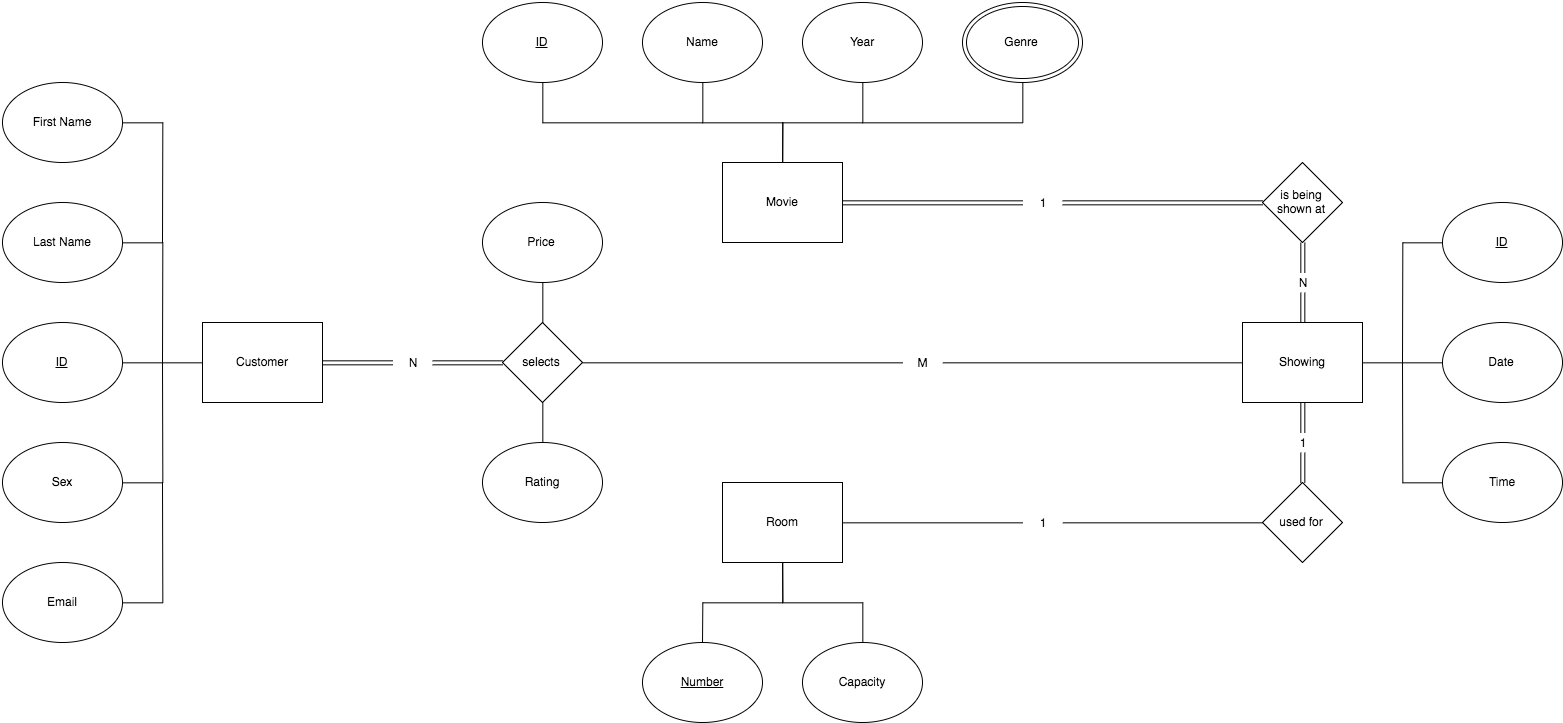

The diagram above was exported from draw.io. Its source (the exported page's mxGraphModel, read from the mxfile embedded in the PNG):
<mxGraphModel dx="1983" dy="953" grid="1" gridSize="10" guides="1" tooltips="1" connect="1" arrows="1" fold="1" page="1" pageScale="1" pageWidth="850" pageHeight="1100" math="0" shadow="0">
  <root>
    <mxCell id="0" />
    <mxCell id="1" parent="0" />
    <mxCell id="7f0581be79969309-1" value="Customer" style="whiteSpace=wrap;html=1;" vertex="1" parent="1">
      <mxGeometry x="240" y="360" width="120" height="80" as="geometry" />
    </mxCell>
    <mxCell id="7f0581be79969309-3" value="First Name" style="ellipse;whiteSpace=wrap;html=1;" vertex="1" parent="1">
      <mxGeometry x="40" y="120" width="120" height="80" as="geometry" />
    </mxCell>
    <mxCell id="7f0581be79969309-6" value="Last Name" style="ellipse;whiteSpace=wrap;html=1;" vertex="1" parent="1">
      <mxGeometry x="40" y="240" width="120" height="80" as="geometry" />
    </mxCell>
    <mxCell id="7f0581be79969309-7" value="&lt;u&gt;ID&lt;/u&gt;" style="ellipse;whiteSpace=wrap;html=1;" vertex="1" parent="1">
      <mxGeometry x="40" y="360" width="120" height="80" as="geometry" />
    </mxCell>
    <mxCell id="7f0581be79969309-8" value="Sex" style="ellipse;whiteSpace=wrap;html=1;" vertex="1" parent="1">
      <mxGeometry x="40" y="480" width="120" height="80" as="geometry" />
    </mxCell>
    <mxCell id="7f0581be79969309-9" value="Email" style="ellipse;whiteSpace=wrap;html=1;" vertex="1" parent="1">
      <mxGeometry x="40" y="600" width="120" height="80" as="geometry" />
    </mxCell>
    <mxCell id="7f0581be79969309-12" style="rounded=0;html=1;exitX=0;exitY=0.5;entryX=1;entryY=0.5;endArrow=none;endFill=0;jettySize=auto;orthogonalLoop=1;edgeStyle=orthogonalEdgeStyle;" edge="1" parent="1" source="7f0581be79969309-1" target="7f0581be79969309-7">
      <mxGeometry relative="1" as="geometry" />
    </mxCell>
    <mxCell id="7f0581be79969309-13" style="edgeStyle=orthogonalEdgeStyle;rounded=0;html=1;exitX=1;exitY=0.5;endArrow=none;endFill=0;jettySize=auto;orthogonalLoop=1;" edge="1" parent="1" source="7f0581be79969309-6">
      <mxGeometry relative="1" as="geometry">
        <mxPoint x="200" y="400" as="targetPoint" />
      </mxGeometry>
    </mxCell>
    <mxCell id="7f0581be79969309-14" style="edgeStyle=orthogonalEdgeStyle;rounded=0;html=1;exitX=1;exitY=0.5;endArrow=none;endFill=0;jettySize=auto;orthogonalLoop=1;" edge="1" parent="1" source="7f0581be79969309-3">
      <mxGeometry relative="1" as="geometry">
        <mxPoint x="200" y="280" as="targetPoint" />
      </mxGeometry>
    </mxCell>
    <mxCell id="7f0581be79969309-15" style="edgeStyle=orthogonalEdgeStyle;rounded=0;html=1;exitX=1;exitY=0.5;endArrow=none;endFill=0;jettySize=auto;orthogonalLoop=1;" edge="1" parent="1" source="7f0581be79969309-8">
      <mxGeometry relative="1" as="geometry">
        <mxPoint x="200" y="400" as="targetPoint" />
      </mxGeometry>
    </mxCell>
    <mxCell id="7f0581be79969309-16" style="edgeStyle=orthogonalEdgeStyle;rounded=0;html=1;exitX=1;exitY=0.5;endArrow=none;endFill=0;jettySize=auto;orthogonalLoop=1;" edge="1" parent="1" source="7f0581be79969309-9">
      <mxGeometry relative="1" as="geometry">
        <mxPoint x="200" y="520" as="targetPoint" />
      </mxGeometry>
    </mxCell>
    <mxCell id="7f0581be79969309-17" value="Movie" style="whiteSpace=wrap;html=1;" vertex="1" parent="1">
      <mxGeometry x="760" y="200" width="120" height="80" as="geometry" />
    </mxCell>
    <mxCell id="7f0581be79969309-18" value="&lt;u&gt;ID&lt;/u&gt;" style="ellipse;whiteSpace=wrap;html=1;" vertex="1" parent="1">
      <mxGeometry x="520" y="40" width="120" height="80" as="geometry" />
    </mxCell>
    <mxCell id="7f0581be79969309-19" value="Name" style="ellipse;whiteSpace=wrap;html=1;" vertex="1" parent="1">
      <mxGeometry x="680" y="40" width="120" height="80" as="geometry" />
    </mxCell>
    <mxCell id="7f0581be79969309-20" value="Year" style="ellipse;whiteSpace=wrap;html=1;" vertex="1" parent="1">
      <mxGeometry x="840" y="40" width="120" height="80" as="geometry" />
    </mxCell>
    <mxCell id="7f0581be79969309-21" value="Genre" style="ellipse;shape=doubleEllipse;whiteSpace=wrap;html=1;" vertex="1" parent="1">
      <mxGeometry x="1000" y="40" width="120" height="80" as="geometry" />
    </mxCell>
    <mxCell id="7f0581be79969309-22" style="edgeStyle=orthogonalEdgeStyle;rounded=0;html=1;exitX=0.5;exitY=0;entryX=0.5;entryY=1;endArrow=none;endFill=0;jettySize=auto;orthogonalLoop=1;" edge="1" parent="1" source="7f0581be79969309-17" target="7f0581be79969309-20">
      <mxGeometry relative="1" as="geometry" />
    </mxCell>
    <mxCell id="7f0581be79969309-23" style="edgeStyle=orthogonalEdgeStyle;rounded=0;html=1;exitX=0.5;exitY=1;endArrow=none;endFill=0;jettySize=auto;orthogonalLoop=1;" edge="1" parent="1" source="7f0581be79969309-19">
      <mxGeometry relative="1" as="geometry">
        <mxPoint x="820" y="200" as="targetPoint" />
      </mxGeometry>
    </mxCell>
    <mxCell id="7f0581be79969309-24" style="edgeStyle=orthogonalEdgeStyle;rounded=0;html=1;exitX=0.5;exitY=1;endArrow=none;endFill=0;jettySize=auto;orthogonalLoop=1;" edge="1" parent="1" source="7f0581be79969309-21">
      <mxGeometry relative="1" as="geometry">
        <mxPoint x="900" y="160" as="targetPoint" />
        <Array as="points">
          <mxPoint x="1060" y="160" />
        </Array>
      </mxGeometry>
    </mxCell>
    <mxCell id="7f0581be79969309-25" style="edgeStyle=orthogonalEdgeStyle;rounded=0;html=1;exitX=0.5;exitY=1;endArrow=none;endFill=0;jettySize=auto;orthogonalLoop=1;" edge="1" parent="1" source="7f0581be79969309-18">
      <mxGeometry relative="1" as="geometry">
        <mxPoint x="740" y="160" as="targetPoint" />
        <Array as="points">
          <mxPoint x="580" y="160" />
        </Array>
      </mxGeometry>
    </mxCell>
    <mxCell id="7f0581be79969309-26" value="Showing" style="whiteSpace=wrap;html=1;" vertex="1" parent="1">
      <mxGeometry x="1280" y="360" width="120" height="80" as="geometry" />
    </mxCell>
    <mxCell id="7f0581be79969309-29" value="&lt;u&gt;ID&lt;/u&gt;" style="ellipse;whiteSpace=wrap;html=1;" vertex="1" parent="1">
      <mxGeometry x="1480" y="240" width="120" height="80" as="geometry" />
    </mxCell>
    <mxCell id="7f0581be79969309-31" value="Date" style="ellipse;whiteSpace=wrap;html=1;" vertex="1" parent="1">
      <mxGeometry x="1480" y="360" width="120" height="80" as="geometry" />
    </mxCell>
    <mxCell id="7f0581be79969309-32" value="Time" style="ellipse;whiteSpace=wrap;html=1;" vertex="1" parent="1">
      <mxGeometry x="1480" y="480" width="120" height="80" as="geometry" />
    </mxCell>
    <mxCell id="7f0581be79969309-33" style="edgeStyle=orthogonalEdgeStyle;rounded=0;html=1;exitX=0;exitY=0.5;entryX=1;entryY=0.5;endArrow=none;endFill=0;jettySize=auto;orthogonalLoop=1;" edge="1" parent="1" source="7f0581be79969309-31" target="7f0581be79969309-26">
      <mxGeometry relative="1" as="geometry" />
    </mxCell>
    <mxCell id="7f0581be79969309-34" style="edgeStyle=orthogonalEdgeStyle;rounded=0;html=1;exitX=0;exitY=0.5;endArrow=none;endFill=0;jettySize=auto;orthogonalLoop=1;" edge="1" parent="1" source="7f0581be79969309-29">
      <mxGeometry relative="1" as="geometry">
        <mxPoint x="1440" y="400" as="targetPoint" />
      </mxGeometry>
    </mxCell>
    <mxCell id="7f0581be79969309-35" style="edgeStyle=orthogonalEdgeStyle;rounded=0;html=1;exitX=0;exitY=0.5;endArrow=none;endFill=0;jettySize=auto;orthogonalLoop=1;" edge="1" parent="1" source="7f0581be79969309-32">
      <mxGeometry relative="1" as="geometry">
        <mxPoint x="1440" y="400" as="targetPoint" />
      </mxGeometry>
    </mxCell>
    <mxCell id="7f0581be79969309-37" value="Room" style="whiteSpace=wrap;html=1;" vertex="1" parent="1">
      <mxGeometry x="760" y="520" width="120" height="80" as="geometry" />
    </mxCell>
    <mxCell id="7f0581be79969309-38" value="Capacity" style="ellipse;whiteSpace=wrap;html=1;" vertex="1" parent="1">
      <mxGeometry x="840" y="680" width="120" height="80" as="geometry" />
    </mxCell>
    <mxCell id="7f0581be79969309-40" style="edgeStyle=orthogonalEdgeStyle;rounded=0;html=1;exitX=0.5;exitY=1;entryX=0.5;entryY=0;endArrow=none;endFill=0;jettySize=auto;orthogonalLoop=1;" edge="1" parent="1" source="7f0581be79969309-37">
      <mxGeometry relative="1" as="geometry">
        <mxPoint x="740" y="680.2857142857144" as="targetPoint" />
      </mxGeometry>
    </mxCell>
    <mxCell id="7f0581be79969309-41" style="edgeStyle=orthogonalEdgeStyle;rounded=0;html=1;exitX=0.5;exitY=0;endArrow=none;endFill=0;jettySize=auto;orthogonalLoop=1;" edge="1" parent="1" source="7f0581be79969309-38">
      <mxGeometry relative="1" as="geometry">
        <mxPoint x="820" y="600" as="targetPoint" />
      </mxGeometry>
    </mxCell>
    <mxCell id="2919ae5a32bcea1d-1" value="&lt;u&gt;Number&lt;/u&gt;" style="ellipse;whiteSpace=wrap;html=1;" vertex="1" parent="1">
      <mxGeometry x="680" y="680" width="120" height="80" as="geometry" />
    </mxCell>
    <mxCell id="2919ae5a32bcea1d-4" value="is being shown at" style="rhombus;whiteSpace=wrap;html=1;" vertex="1" parent="1">
      <mxGeometry x="1300" y="200" width="80" height="80" as="geometry" />
    </mxCell>
    <mxCell id="2919ae5a32bcea1d-5" value="used for" style="rhombus;whiteSpace=wrap;html=1;" vertex="1" parent="1">
      <mxGeometry x="1300" y="520" width="80" height="80" as="geometry" />
    </mxCell>
    <mxCell id="2919ae5a32bcea1d-17" style="edgeStyle=orthogonalEdgeStyle;rounded=0;html=1;exitX=0.5;exitY=1;entryX=0.5;entryY=0;endArrow=none;endFill=0;jettySize=auto;orthogonalLoop=1;shape=link;" edge="1" parent="1" source="2919ae5a32bcea1d-27" target="7f0581be79969309-26">
      <mxGeometry relative="1" as="geometry" />
    </mxCell>
    <mxCell id="2919ae5a32bcea1d-6" style="edgeStyle=orthogonalEdgeStyle;rounded=0;html=1;exitX=1;exitY=0.5;entryX=0;entryY=0.5;endArrow=none;endFill=0;jettySize=auto;orthogonalLoop=1;shape=link;" edge="1" parent="1" source="2919ae5a32bcea1d-25" target="2919ae5a32bcea1d-4">
      <mxGeometry relative="1" as="geometry" />
    </mxCell>
    <mxCell id="2919ae5a32bcea1d-9" style="edgeStyle=orthogonalEdgeStyle;rounded=0;html=1;exitX=0;exitY=0.5;entryX=1;entryY=0.5;endArrow=none;endFill=0;jettySize=auto;orthogonalLoop=1;" edge="1" parent="1" source="2919ae5a32bcea1d-39" target="7f0581be79969309-37">
      <mxGeometry relative="1" as="geometry" />
    </mxCell>
    <mxCell id="2919ae5a32bcea1d-10" value="selects" style="rhombus;whiteSpace=wrap;html=1;" vertex="1" parent="1">
      <mxGeometry x="540" y="360" width="80" height="80" as="geometry" />
    </mxCell>
    <mxCell id="2919ae5a32bcea1d-11" style="edgeStyle=orthogonalEdgeStyle;rounded=0;html=1;exitX=1;exitY=0.5;entryX=0;entryY=0.5;endArrow=none;endFill=0;jettySize=auto;orthogonalLoop=1;" edge="1" parent="1" source="2919ae5a32bcea1d-23" target="7f0581be79969309-26">
      <mxGeometry relative="1" as="geometry" />
    </mxCell>
    <mxCell id="2919ae5a32bcea1d-12" style="edgeStyle=orthogonalEdgeStyle;rounded=0;html=1;exitX=0;exitY=0.5;entryX=1;entryY=0.5;endArrow=none;endFill=0;jettySize=auto;orthogonalLoop=1;shape=link;" edge="1" parent="1" source="2919ae5a32bcea1d-20" target="7f0581be79969309-1">
      <mxGeometry relative="1" as="geometry" />
    </mxCell>
    <mxCell id="2919ae5a32bcea1d-13" value="Price" style="ellipse;whiteSpace=wrap;html=1;" vertex="1" parent="1">
      <mxGeometry x="520" y="240" width="120" height="80" as="geometry" />
    </mxCell>
    <mxCell id="2919ae5a32bcea1d-14" value="Rating" style="ellipse;whiteSpace=wrap;html=1;" vertex="1" parent="1">
      <mxGeometry x="520" y="480" width="120" height="80" as="geometry" />
    </mxCell>
    <mxCell id="2919ae5a32bcea1d-15" style="edgeStyle=orthogonalEdgeStyle;rounded=0;html=1;exitX=0.5;exitY=1;entryX=0.5;entryY=0;endArrow=none;endFill=0;jettySize=auto;orthogonalLoop=1;" edge="1" parent="1" source="2919ae5a32bcea1d-13" target="2919ae5a32bcea1d-10">
      <mxGeometry relative="1" as="geometry" />
    </mxCell>
    <mxCell id="2919ae5a32bcea1d-16" style="edgeStyle=orthogonalEdgeStyle;rounded=0;html=1;exitX=0.5;exitY=1;entryX=0.5;entryY=0;endArrow=none;endFill=0;jettySize=auto;orthogonalLoop=1;" edge="1" parent="1" source="2919ae5a32bcea1d-10" target="2919ae5a32bcea1d-14">
      <mxGeometry relative="1" as="geometry" />
    </mxCell>
    <mxCell id="2919ae5a32bcea1d-18" style="edgeStyle=orthogonalEdgeStyle;rounded=0;html=1;exitX=0.5;exitY=1;entryX=0.5;entryY=0;endArrow=none;endFill=0;jettySize=auto;orthogonalLoop=1;shape=link;" edge="1" parent="1" source="2919ae5a32bcea1d-35" target="2919ae5a32bcea1d-5">
      <mxGeometry relative="1" as="geometry" />
    </mxCell>
    <mxCell id="2919ae5a32bcea1d-20" value="N" style="text;html=1;strokeColor=none;fillColor=none;align=center;verticalAlign=middle;whiteSpace=wrap;" vertex="1" parent="1">
      <mxGeometry x="430" y="390" width="40" height="20" as="geometry" />
    </mxCell>
    <mxCell id="2919ae5a32bcea1d-21" style="edgeStyle=orthogonalEdgeStyle;rounded=0;html=1;exitX=0;exitY=0.5;entryX=1;entryY=0.5;endArrow=none;endFill=0;jettySize=auto;orthogonalLoop=1;shape=link;" edge="1" parent="1" source="2919ae5a32bcea1d-10" target="2919ae5a32bcea1d-20">
      <mxGeometry relative="1" as="geometry">
        <mxPoint x="540" y="400.1428571428571" as="sourcePoint" />
        <mxPoint x="360" y="400.1428571428571" as="targetPoint" />
      </mxGeometry>
    </mxCell>
    <mxCell id="2919ae5a32bcea1d-23" value="M" style="text;html=1;strokeColor=none;fillColor=none;align=center;verticalAlign=middle;whiteSpace=wrap;" vertex="1" parent="1">
      <mxGeometry x="940" y="390" width="40" height="20" as="geometry" />
    </mxCell>
    <mxCell id="2919ae5a32bcea1d-24" style="edgeStyle=orthogonalEdgeStyle;rounded=0;html=1;exitX=1;exitY=0.5;entryX=0;entryY=0.5;endArrow=none;endFill=0;jettySize=auto;orthogonalLoop=1;" edge="1" parent="1" source="2919ae5a32bcea1d-10" target="2919ae5a32bcea1d-23">
      <mxGeometry relative="1" as="geometry">
        <mxPoint x="620" y="400.1428571428571" as="sourcePoint" />
        <mxPoint x="1280" y="400.1428571428571" as="targetPoint" />
      </mxGeometry>
    </mxCell>
    <mxCell id="2919ae5a32bcea1d-25" value="1" style="text;html=1;strokeColor=none;fillColor=none;align=center;verticalAlign=middle;whiteSpace=wrap;" vertex="1" parent="1">
      <mxGeometry x="1060" y="230" width="40" height="20" as="geometry" />
    </mxCell>
    <mxCell id="2919ae5a32bcea1d-26" style="edgeStyle=orthogonalEdgeStyle;rounded=0;html=1;exitX=1;exitY=0.5;entryX=0;entryY=0.5;endArrow=none;endFill=0;jettySize=auto;orthogonalLoop=1;shape=link;" edge="1" parent="1" source="7f0581be79969309-17" target="2919ae5a32bcea1d-25">
      <mxGeometry relative="1" as="geometry">
        <mxPoint x="880" y="240.1428571428571" as="sourcePoint" />
        <mxPoint x="1300" y="240.1428571428571" as="targetPoint" />
      </mxGeometry>
    </mxCell>
    <mxCell id="2919ae5a32bcea1d-27" value="N" style="text;html=1;strokeColor=none;fillColor=none;align=center;verticalAlign=middle;whiteSpace=wrap;" vertex="1" parent="1">
      <mxGeometry x="1320" y="310" width="40" height="20" as="geometry" />
    </mxCell>
    <mxCell id="2919ae5a32bcea1d-34" style="edgeStyle=orthogonalEdgeStyle;rounded=0;html=1;exitX=0.5;exitY=1;entryX=0.5;entryY=0;endArrow=none;endFill=0;jettySize=auto;orthogonalLoop=1;shape=link;" edge="1" parent="1" source="2919ae5a32bcea1d-4" target="2919ae5a32bcea1d-27">
      <mxGeometry relative="1" as="geometry">
        <mxPoint x="1339.666666666667" y="279.66666666666674" as="sourcePoint" />
        <mxPoint x="1339.666666666667" y="359.66666666666674" as="targetPoint" />
      </mxGeometry>
    </mxCell>
    <mxCell id="2919ae5a32bcea1d-35" value="1" style="text;html=1;strokeColor=none;fillColor=none;align=center;verticalAlign=middle;whiteSpace=wrap;" vertex="1" parent="1">
      <mxGeometry x="1320" y="470" width="40" height="20" as="geometry" />
    </mxCell>
    <mxCell id="2919ae5a32bcea1d-36" style="edgeStyle=orthogonalEdgeStyle;rounded=0;html=1;exitX=0.5;exitY=1;entryX=0.5;entryY=0;endArrow=none;endFill=0;jettySize=auto;orthogonalLoop=1;shape=link;" edge="1" parent="1" source="7f0581be79969309-26" target="2919ae5a32bcea1d-35">
      <mxGeometry relative="1" as="geometry">
        <mxPoint x="1339.666666666667" y="439.66666666666674" as="sourcePoint" />
        <mxPoint x="1339.666666666667" y="519.6666666666667" as="targetPoint" />
      </mxGeometry>
    </mxCell>
    <mxCell id="2919ae5a32bcea1d-39" value="1" style="text;html=1;strokeColor=none;fillColor=none;align=center;verticalAlign=middle;whiteSpace=wrap;" vertex="1" parent="1">
      <mxGeometry x="1060" y="550" width="40" height="20" as="geometry" />
    </mxCell>
    <mxCell id="2919ae5a32bcea1d-40" style="edgeStyle=orthogonalEdgeStyle;rounded=0;html=1;exitX=0;exitY=0.5;entryX=1;entryY=0.5;endArrow=none;endFill=0;jettySize=auto;orthogonalLoop=1;" edge="1" parent="1" source="2919ae5a32bcea1d-5" target="2919ae5a32bcea1d-39">
      <mxGeometry relative="1" as="geometry">
        <mxPoint x="1299.666666666667" y="559.6666666666667" as="sourcePoint" />
        <mxPoint x="879.6666666666667" y="559.6666666666667" as="targetPoint" />
      </mxGeometry>
    </mxCell>
  </root>
</mxGraphModel>